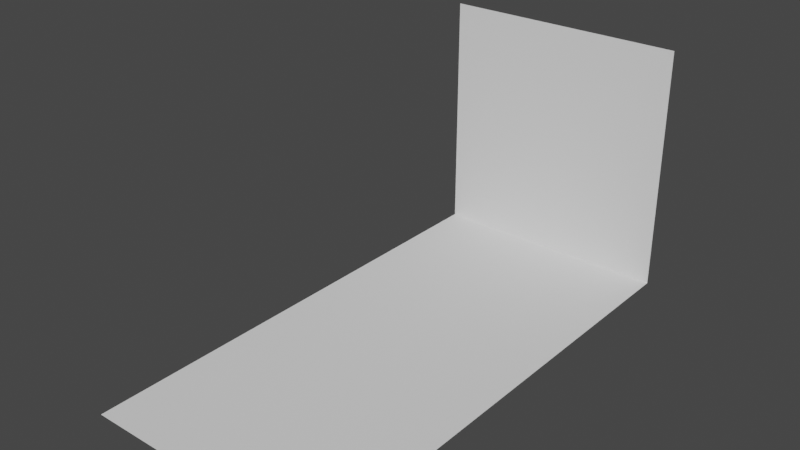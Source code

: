 # Source: cliff_edge_straight.blend  (saved by Blender 2.93.21; exported with 4.5.12 LTS)
import bpy
from mathutils import Matrix  # noqa: F401  (used for matrix-valued properties, if any)

bpy.ops.wm.read_factory_settings(use_empty=True)
scene = bpy.context.scene
scene.name = 'Scene'

# ---- collections
col_collection = bpy.data.collections.new('Collection'); scene.collection.children.link(col_collection)

# ---- world
world_world = bpy.data.worlds.new('World'); scene.world = world_world
world_world.use_nodes = True; world_world.node_tree.nodes.clear()
_N = world_world.node_tree.nodes; _L = world_world.node_tree.links
n0 = _N.new('ShaderNodeOutputWorld'); n0.name = 'World Output'; n0.location = (300, 300)
n1 = _N.new('ShaderNodeBackground'); n1.name = 'Background'; n1.location = (10, 300)
n1.inputs[0].default_value = (0.05088, 0.05088, 0.05088, 1.0)
_L.new(n1.outputs[0], n0.inputs[0])
n0.is_active_output = True
world_world.color = (0.05088, 0.05088, 0.05088)
world_world.use_sun_shadow = False
world_world.sun_shadow_jitter_overblur = 0.0

# ---- meshes
me_plane = bpy.data.meshes.new('Plane')
me_plane.from_pydata([(-1.0, 0.0, 0.0), (0.0, 0.0, 0.0), (-1.0, 2.0, 0.0), (0.0, 2.0, 0.0), (-1.0, 2.0, 1.0), (0.0, 2.0, 1.0)], [], [(0, 2, 3, 1), (3, 2, 4, 5)])
_uv = me_plane.uv_layers.new(name='UVMap')
_uv.uv.foreach_set('vector', [0.0, 0.0, 0.0, 1.0, 1.0, 1.0, 1.0, 0.0, 1.0, 1.0, 0.0, 1.0, 0.0, 1.0, 1.0, 1.0])
me_plane.use_remesh_preserve_volume = False
me_plane.use_remesh_preserve_attributes = False
me_plane.use_mirror_vertex_groups = False
me_plane.update()

# ---- objects
ob_plane = bpy.data.objects.new('Plane', me_plane)

# ---- transforms, parenting, visibility, modifiers, constraints
ob_plane.location = (0.5, -1.0, 0.0)
ob_plane.lineart.crease_threshold = 0.0

# ---- collection membership
col_collection.objects.link(ob_plane)

# ---- scene / render settings (as saved in the file)
scene.frame_start = 1; scene.frame_end = 250; scene.frame_set(1)
scene.render.engine = 'BLENDER_EEVEE_NEXT'
scene.cycles.use_denoising = False
scene.cycles.samples = 128
scene.cycles.sampling_pattern = 'TABULATED_SOBOL'
scene.cycles.use_adaptive_sampling = False
scene.cycles.use_light_tree = False
scene.view_settings.view_transform = 'Filmic'
bpy.context.view_layer.update()

# ---- added for rendering (the .blend has no active camera and no usable light): camera, sun
cam_auto = bpy.data.cameras.new('AutoCamera')
cam_auto.lens = 50.0
cam_auto.sensor_width = 36.0
cam_auto.clip_end = 1000.0
ob_auto_camera = bpy.data.objects.new('AutoCamera', cam_auto)
scene.collection.objects.link(ob_auto_camera)
ob_auto_camera.location = (2.26633, -2.71959, 2.31306)
ob_auto_camera.rotation_euler = (1.09748, -7.21219e-08, 0.694738)
scene.camera = ob_auto_camera
light_auto_sun = bpy.data.lights.new('AutoSun', 'SUN')
light_auto_sun.energy = 3.0
light_auto_sun.angle = 0.0523599
ob_auto_sun = bpy.data.objects.new('AutoSun', light_auto_sun)
scene.collection.objects.link(ob_auto_sun)
ob_auto_sun.rotation_euler = (0.872665, 0.174533, 0.523599)
bpy.context.view_layer.update()
